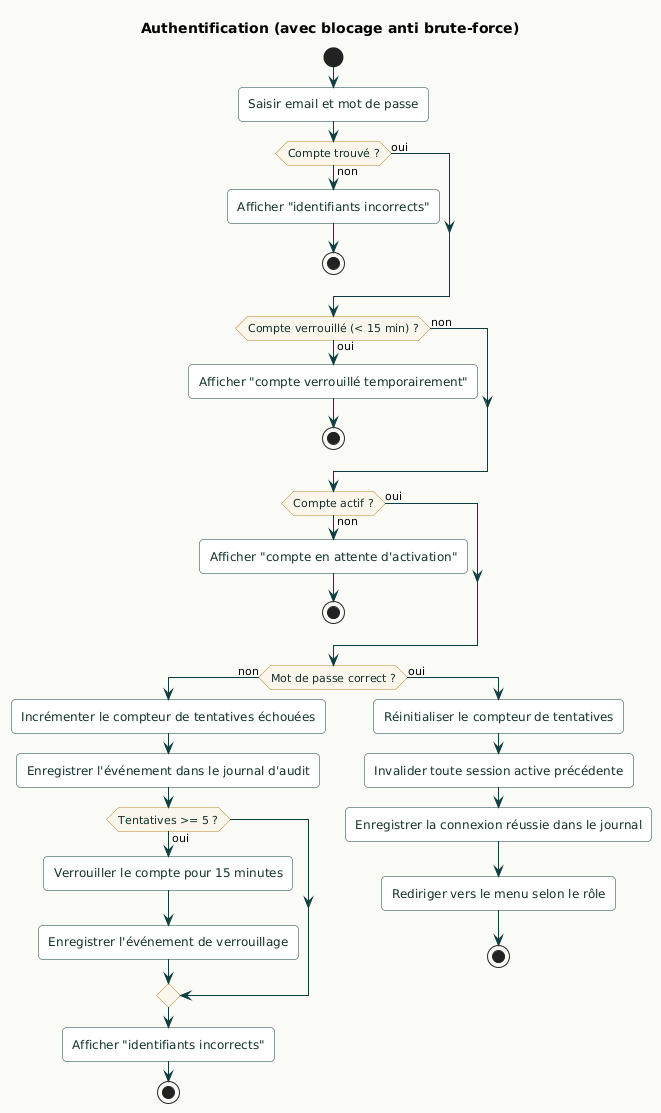

The diagram above was rendered by PlantUML. Its source (embedded in the PNG):
@startuml
skinparam backgroundColor #FAFAF7
skinparam roundCorner 8
skinparam shadowing false

skinparam activity {
    BackgroundColor #FFFFFF
    BorderColor #0E3D3E
    ArrowColor #0E3D3E
    FontColor #12312A
    DiamondBackgroundColor #FBF6EC
    DiamondBorderColor #B8862F
}

title Authentification (avec blocage anti brute-force)

start
:Saisir email et mot de passe;

if (Compte trouvé ?) then (non)
    :Afficher "identifiants incorrects";
    stop
else (oui)
endif

if (Compte verrouillé (< 15 min) ?) then (oui)
    :Afficher "compte verrouillé temporairement";
    stop
else (non)
endif

if (Compte actif ?) then (non)
    :Afficher "compte en attente d'activation";
    stop
else (oui)
endif

if (Mot de passe correct ?) then (non)
    :Incrémenter le compteur de tentatives échouées;
    :Enregistrer l'événement dans le journal d'audit;
    if (Tentatives >= 5 ?) then (oui)
        :Verrouiller le compte pour 15 minutes;
        :Enregistrer l'événement de verrouillage;
    endif
    :Afficher "identifiants incorrects";
    stop
else (oui)
    :Réinitialiser le compteur de tentatives;
    :Invalider toute session active précédente;
    :Enregistrer la connexion réussie dans le journal;
    :Rediriger vers le menu selon le rôle;
    stop
endif
@enduml